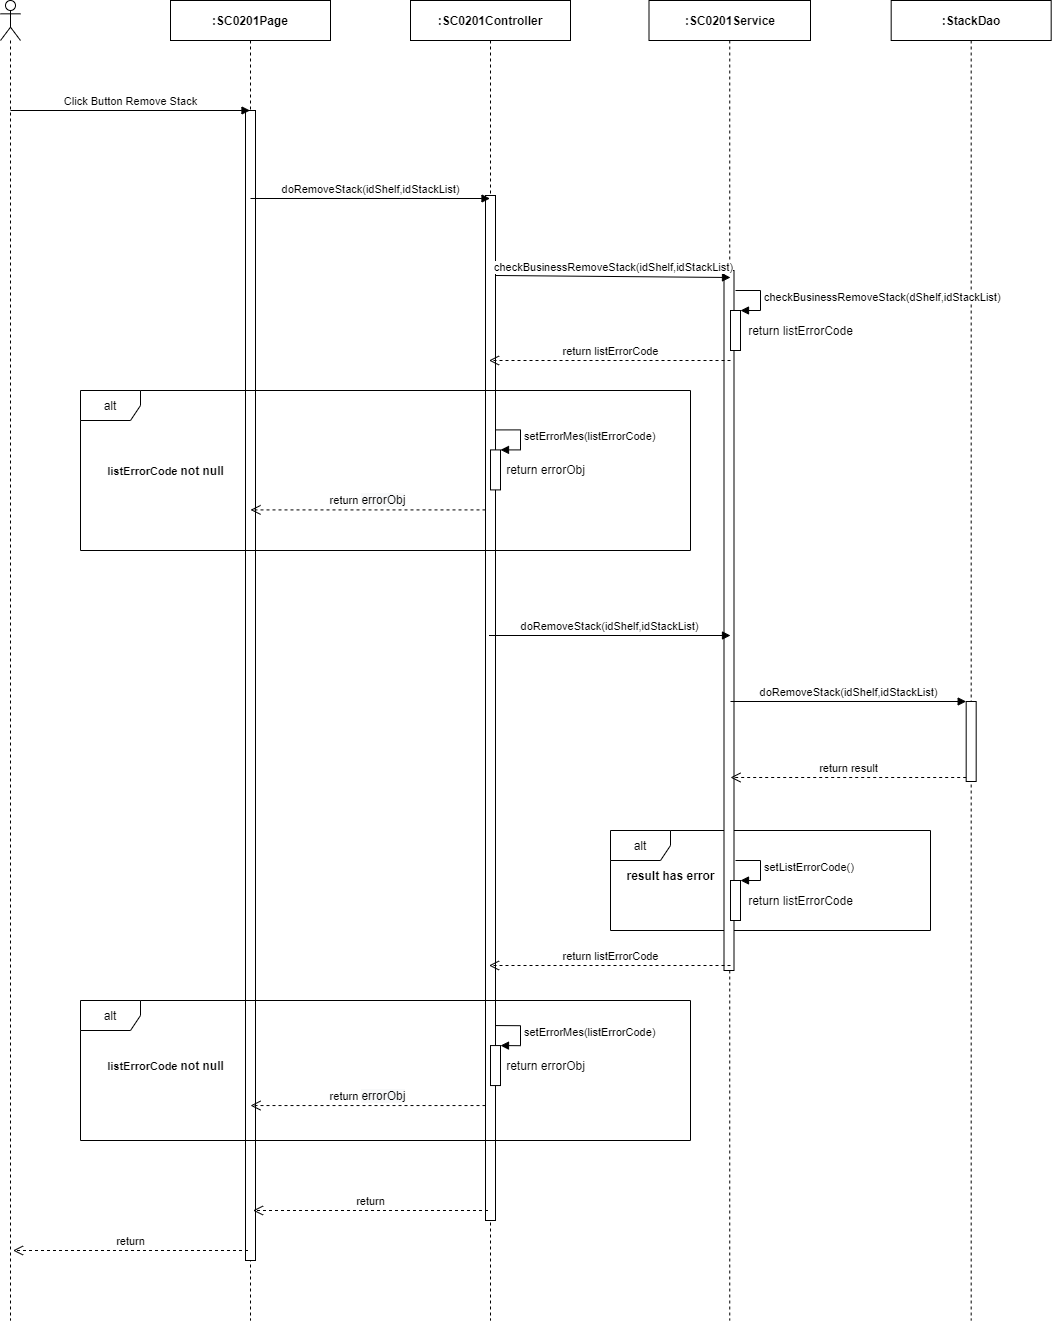

The diagram above was exported from draw.io. Its source (the exported page's mxGraphModel, read from the mxfile embedded in the PNG):
<mxGraphModel dx="2048" dy="1184" grid="1" gridSize="10" guides="1" tooltips="1" connect="1" arrows="1" fold="1" page="1" pageScale="1" pageWidth="850" pageHeight="1100" math="0" shadow="0">
  <root>
    <mxCell id="iWVI-bWqzpgVWmtpoR9F-0" />
    <mxCell id="iWVI-bWqzpgVWmtpoR9F-1" parent="iWVI-bWqzpgVWmtpoR9F-0" />
    <mxCell id="yP_tOeCZe_Gdeb0Z_mMb-17" value="alt" style="shape=umlFrame;whiteSpace=wrap;html=1;" parent="iWVI-bWqzpgVWmtpoR9F-1" vertex="1">
      <mxGeometry x="920" y="910" width="320" height="100" as="geometry" />
    </mxCell>
    <mxCell id="uML-E2Ge1dyCr0H9d1-y-0" value="" style="shape=umlLifeline;participant=umlActor;perimeter=lifelinePerimeter;whiteSpace=wrap;html=1;container=1;collapsible=0;recursiveResize=0;verticalAlign=top;spacingTop=36;outlineConnect=0;" parent="iWVI-bWqzpgVWmtpoR9F-1" vertex="1">
      <mxGeometry x="310" y="80" width="20" height="1320" as="geometry" />
    </mxCell>
    <mxCell id="uML-E2Ge1dyCr0H9d1-y-1" value="&lt;b&gt;:SC0201Page&lt;/b&gt;" style="shape=umlLifeline;perimeter=lifelinePerimeter;whiteSpace=wrap;html=1;container=1;collapsible=0;recursiveResize=0;outlineConnect=0;" parent="iWVI-bWqzpgVWmtpoR9F-1" vertex="1">
      <mxGeometry x="480" y="80" width="160" height="1320" as="geometry" />
    </mxCell>
    <mxCell id="uML-E2Ge1dyCr0H9d1-y-2" value="" style="html=1;points=[];perimeter=orthogonalPerimeter;" parent="uML-E2Ge1dyCr0H9d1-y-1" vertex="1">
      <mxGeometry x="75" y="110" width="10" height="1150" as="geometry" />
    </mxCell>
    <mxCell id="uML-E2Ge1dyCr0H9d1-y-3" value="&lt;b&gt;:StackDao&lt;/b&gt;" style="shape=umlLifeline;perimeter=lifelinePerimeter;whiteSpace=wrap;html=1;container=1;collapsible=0;recursiveResize=0;outlineConnect=0;" parent="iWVI-bWqzpgVWmtpoR9F-1" vertex="1">
      <mxGeometry x="1200.68" y="80" width="160" height="1320" as="geometry" />
    </mxCell>
    <mxCell id="uML-E2Ge1dyCr0H9d1-y-4" value="&lt;b&gt;:&lt;/b&gt;&lt;b&gt;SC0201&lt;/b&gt;&lt;b&gt;Service&lt;/b&gt;" style="shape=umlLifeline;perimeter=lifelinePerimeter;whiteSpace=wrap;html=1;container=1;collapsible=0;recursiveResize=0;outlineConnect=0;" parent="iWVI-bWqzpgVWmtpoR9F-1" vertex="1">
      <mxGeometry x="958.5" y="80" width="161.5" height="1320" as="geometry" />
    </mxCell>
    <mxCell id="uML-E2Ge1dyCr0H9d1-y-5" value="" style="html=1;points=[];perimeter=orthogonalPerimeter;" parent="uML-E2Ge1dyCr0H9d1-y-4" vertex="1">
      <mxGeometry x="75" y="270" width="10" height="700" as="geometry" />
    </mxCell>
    <mxCell id="uML-E2Ge1dyCr0H9d1-y-6" value="&lt;b&gt;:SC0201Controller&lt;/b&gt;" style="shape=umlLifeline;perimeter=lifelinePerimeter;whiteSpace=wrap;html=1;container=1;collapsible=0;recursiveResize=0;outlineConnect=0;" parent="iWVI-bWqzpgVWmtpoR9F-1" vertex="1">
      <mxGeometry x="720" y="80" width="160" height="1320" as="geometry" />
    </mxCell>
    <mxCell id="uML-E2Ge1dyCr0H9d1-y-7" value="" style="html=1;points=[];perimeter=orthogonalPerimeter;" parent="uML-E2Ge1dyCr0H9d1-y-6" vertex="1">
      <mxGeometry x="75" y="195" width="10" height="1025" as="geometry" />
    </mxCell>
    <mxCell id="uML-E2Ge1dyCr0H9d1-y-8" value="Click Button Remove Stack" style="html=1;verticalAlign=bottom;endArrow=block;" parent="iWVI-bWqzpgVWmtpoR9F-1" target="uML-E2Ge1dyCr0H9d1-y-1" edge="1">
      <mxGeometry width="80" relative="1" as="geometry">
        <mxPoint x="320" y="190" as="sourcePoint" />
        <mxPoint x="400" y="190" as="targetPoint" />
      </mxGeometry>
    </mxCell>
    <mxCell id="uML-E2Ge1dyCr0H9d1-y-9" value="doRemoveStack(idShelf,idStackList)" style="html=1;verticalAlign=bottom;endArrow=block;" parent="iWVI-bWqzpgVWmtpoR9F-1" edge="1">
      <mxGeometry width="80" relative="1" as="geometry">
        <mxPoint x="560" y="278" as="sourcePoint" />
        <mxPoint x="799.5" y="278" as="targetPoint" />
      </mxGeometry>
    </mxCell>
    <mxCell id="uML-E2Ge1dyCr0H9d1-y-10" value="checkBusinessRemoveStack(idShelf,idStackList)" style="html=1;verticalAlign=bottom;endArrow=block;" parent="iWVI-bWqzpgVWmtpoR9F-1" edge="1">
      <mxGeometry relative="1" as="geometry">
        <mxPoint x="805" y="354.9999999999998" as="sourcePoint" />
        <mxPoint x="1040" y="357" as="targetPoint" />
      </mxGeometry>
    </mxCell>
    <mxCell id="uML-E2Ge1dyCr0H9d1-y-11" value="return listErrorCode" style="html=1;verticalAlign=bottom;endArrow=open;dashed=1;endSize=8;" parent="iWVI-bWqzpgVWmtpoR9F-1" edge="1">
      <mxGeometry relative="1" as="geometry">
        <mxPoint x="798.5" y="439.9999999999998" as="targetPoint" />
        <mxPoint x="1040" y="440" as="sourcePoint" />
      </mxGeometry>
    </mxCell>
    <mxCell id="uML-E2Ge1dyCr0H9d1-y-17" value="doRemoveStack(idShelf,idStackList)" style="html=1;verticalAlign=bottom;endArrow=block;" parent="iWVI-bWqzpgVWmtpoR9F-1" edge="1">
      <mxGeometry relative="1" as="geometry">
        <mxPoint x="798.5" y="715" as="sourcePoint" />
        <mxPoint x="1040" y="715" as="targetPoint" />
      </mxGeometry>
    </mxCell>
    <mxCell id="uML-E2Ge1dyCr0H9d1-y-19" value="" style="html=1;points=[];perimeter=orthogonalPerimeter;" parent="iWVI-bWqzpgVWmtpoR9F-1" vertex="1">
      <mxGeometry x="1040" y="390" width="10" height="40" as="geometry" />
    </mxCell>
    <mxCell id="uML-E2Ge1dyCr0H9d1-y-20" value="&lt;span style=&quot;text-align: center&quot;&gt;checkBusinessRemoveStack&lt;/span&gt;&lt;span style=&quot;text-align: center&quot;&gt;(&lt;/span&gt;&lt;span style=&quot;text-align: center&quot;&gt;dShelf,&lt;/span&gt;&lt;span style=&quot;text-align: center&quot;&gt;idStackList&lt;/span&gt;&lt;span style=&quot;text-align: center&quot;&gt;)&lt;/span&gt;" style="edgeStyle=orthogonalEdgeStyle;html=1;align=left;spacingLeft=2;endArrow=block;rounded=0;entryX=1;entryY=0;" parent="iWVI-bWqzpgVWmtpoR9F-1" target="uML-E2Ge1dyCr0H9d1-y-19" edge="1">
      <mxGeometry relative="1" as="geometry">
        <mxPoint x="1045" y="369.9999999999998" as="sourcePoint" />
        <Array as="points">
          <mxPoint x="1070" y="370" />
        </Array>
      </mxGeometry>
    </mxCell>
    <mxCell id="uML-E2Ge1dyCr0H9d1-y-21" value="return listErrorCode" style="text;html=1;align=center;verticalAlign=middle;resizable=0;points=[];autosize=1;" parent="iWVI-bWqzpgVWmtpoR9F-1" vertex="1">
      <mxGeometry x="1050" y="400" width="120" height="20" as="geometry" />
    </mxCell>
    <mxCell id="uML-E2Ge1dyCr0H9d1-y-22" value="" style="html=1;points=[];perimeter=orthogonalPerimeter;" parent="iWVI-bWqzpgVWmtpoR9F-1" vertex="1">
      <mxGeometry x="1275.68" y="781" width="10" height="80" as="geometry" />
    </mxCell>
    <mxCell id="uML-E2Ge1dyCr0H9d1-y-23" value="doRemoveStack(idShelf,idStackList)" style="html=1;verticalAlign=bottom;endArrow=block;entryX=0;entryY=0;" parent="iWVI-bWqzpgVWmtpoR9F-1" target="uML-E2Ge1dyCr0H9d1-y-22" edge="1">
      <mxGeometry relative="1" as="geometry">
        <mxPoint x="1040.0035294117652" y="781" as="sourcePoint" />
      </mxGeometry>
    </mxCell>
    <mxCell id="uML-E2Ge1dyCr0H9d1-y-24" value="return result" style="html=1;verticalAlign=bottom;endArrow=open;dashed=1;endSize=8;exitX=0;exitY=0.95;" parent="iWVI-bWqzpgVWmtpoR9F-1" source="uML-E2Ge1dyCr0H9d1-y-22" edge="1">
      <mxGeometry relative="1" as="geometry">
        <mxPoint x="1040.0035294117652" y="857" as="targetPoint" />
      </mxGeometry>
    </mxCell>
    <mxCell id="uML-E2Ge1dyCr0H9d1-y-25" value="return" style="html=1;verticalAlign=bottom;endArrow=open;dashed=1;endSize=8;" parent="iWVI-bWqzpgVWmtpoR9F-1" edge="1">
      <mxGeometry relative="1" as="geometry">
        <mxPoint x="797.5" y="1289.9999999999998" as="sourcePoint" />
        <mxPoint x="562.5" y="1289.9999999999998" as="targetPoint" />
      </mxGeometry>
    </mxCell>
    <mxCell id="uML-E2Ge1dyCr0H9d1-y-26" value="return" style="html=1;verticalAlign=bottom;endArrow=open;dashed=1;endSize=8;" parent="iWVI-bWqzpgVWmtpoR9F-1" edge="1">
      <mxGeometry relative="1" as="geometry">
        <mxPoint x="557.5" y="1329.9999999999998" as="sourcePoint" />
        <mxPoint x="322.5" y="1329.9999999999998" as="targetPoint" />
      </mxGeometry>
    </mxCell>
    <mxCell id="yP_tOeCZe_Gdeb0Z_mMb-0" value="alt" style="shape=umlFrame;whiteSpace=wrap;html=1;" parent="iWVI-bWqzpgVWmtpoR9F-1" vertex="1">
      <mxGeometry x="390" y="470" width="610" height="160" as="geometry" />
    </mxCell>
    <mxCell id="yP_tOeCZe_Gdeb0Z_mMb-1" value="&lt;b&gt;&lt;span style=&quot;font-size: 11px ; background-color: rgb(255 , 255 , 255)&quot;&gt;listErrorCode&amp;nbsp;&lt;/span&gt;not null&lt;/b&gt;" style="text;html=1;align=center;verticalAlign=middle;resizable=0;points=[];autosize=1;" parent="iWVI-bWqzpgVWmtpoR9F-1" vertex="1">
      <mxGeometry x="410" y="540" width="130" height="20" as="geometry" />
    </mxCell>
    <mxCell id="yP_tOeCZe_Gdeb0Z_mMb-2" value="" style="html=1;points=[];perimeter=orthogonalPerimeter;" parent="iWVI-bWqzpgVWmtpoR9F-1" vertex="1">
      <mxGeometry x="800" y="529.4100000000001" width="10" height="40" as="geometry" />
    </mxCell>
    <mxCell id="yP_tOeCZe_Gdeb0Z_mMb-3" value="setErrorMes(listErrorCode)" style="edgeStyle=orthogonalEdgeStyle;html=1;align=left;spacingLeft=2;endArrow=block;rounded=0;entryX=1;entryY=0;" parent="iWVI-bWqzpgVWmtpoR9F-1" target="yP_tOeCZe_Gdeb0Z_mMb-2" edge="1">
      <mxGeometry relative="1" as="geometry">
        <mxPoint x="805" y="509.4100000000001" as="sourcePoint" />
        <Array as="points">
          <mxPoint x="830" y="509.4100000000001" />
        </Array>
      </mxGeometry>
    </mxCell>
    <mxCell id="yP_tOeCZe_Gdeb0Z_mMb-4" value="return&amp;nbsp;&lt;span style=&quot;font-size: 12px ; background-color: rgb(248 , 249 , 250)&quot;&gt;errorObj&lt;/span&gt;" style="html=1;verticalAlign=bottom;endArrow=open;dashed=1;endSize=8;" parent="iWVI-bWqzpgVWmtpoR9F-1" edge="1">
      <mxGeometry relative="1" as="geometry">
        <mxPoint x="795" y="589.4100000000001" as="sourcePoint" />
        <mxPoint x="560" y="589.4100000000001" as="targetPoint" />
      </mxGeometry>
    </mxCell>
    <mxCell id="yP_tOeCZe_Gdeb0Z_mMb-5" value="return errorObj" style="text;html=1;align=center;verticalAlign=middle;resizable=0;points=[];autosize=1;" parent="iWVI-bWqzpgVWmtpoR9F-1" vertex="1">
      <mxGeometry x="810" y="539.41" width="90" height="20" as="geometry" />
    </mxCell>
    <mxCell id="yP_tOeCZe_Gdeb0Z_mMb-6" value="alt" style="shape=umlFrame;whiteSpace=wrap;html=1;" parent="iWVI-bWqzpgVWmtpoR9F-1" vertex="1">
      <mxGeometry x="390" y="1080" width="610" height="140" as="geometry" />
    </mxCell>
    <mxCell id="yP_tOeCZe_Gdeb0Z_mMb-7" value="result has error" style="text;html=1;align=center;verticalAlign=middle;resizable=0;points=[];autosize=1;fontStyle=1" parent="iWVI-bWqzpgVWmtpoR9F-1" vertex="1">
      <mxGeometry x="930" y="945" width="100" height="20" as="geometry" />
    </mxCell>
    <mxCell id="yP_tOeCZe_Gdeb0Z_mMb-8" value="" style="html=1;points=[];perimeter=orthogonalPerimeter;" parent="iWVI-bWqzpgVWmtpoR9F-1" vertex="1">
      <mxGeometry x="1040" y="960" width="10" height="40" as="geometry" />
    </mxCell>
    <mxCell id="yP_tOeCZe_Gdeb0Z_mMb-9" value="setListErrorCode()" style="edgeStyle=orthogonalEdgeStyle;html=1;align=left;spacingLeft=2;endArrow=block;rounded=0;entryX=1;entryY=0;" parent="iWVI-bWqzpgVWmtpoR9F-1" target="yP_tOeCZe_Gdeb0Z_mMb-8" edge="1">
      <mxGeometry relative="1" as="geometry">
        <mxPoint x="1045" y="940" as="sourcePoint" />
        <Array as="points">
          <mxPoint x="1070" y="940" />
        </Array>
      </mxGeometry>
    </mxCell>
    <mxCell id="yP_tOeCZe_Gdeb0Z_mMb-10" value="return listErrorCode" style="text;html=1;align=center;verticalAlign=middle;resizable=0;points=[];autosize=1;" parent="iWVI-bWqzpgVWmtpoR9F-1" vertex="1">
      <mxGeometry x="1050" y="970" width="120" height="20" as="geometry" />
    </mxCell>
    <mxCell id="yP_tOeCZe_Gdeb0Z_mMb-11" value="" style="html=1;points=[];perimeter=orthogonalPerimeter;" parent="iWVI-bWqzpgVWmtpoR9F-1" vertex="1">
      <mxGeometry x="800" y="1125.06" width="10" height="40" as="geometry" />
    </mxCell>
    <mxCell id="yP_tOeCZe_Gdeb0Z_mMb-12" value="setErrorMes(listErrorCode)" style="edgeStyle=orthogonalEdgeStyle;html=1;align=left;spacingLeft=2;endArrow=block;rounded=0;entryX=1;entryY=0;" parent="iWVI-bWqzpgVWmtpoR9F-1" target="yP_tOeCZe_Gdeb0Z_mMb-11" edge="1">
      <mxGeometry relative="1" as="geometry">
        <mxPoint x="805" y="1105.06" as="sourcePoint" />
        <Array as="points">
          <mxPoint x="830" y="1105.06" />
        </Array>
      </mxGeometry>
    </mxCell>
    <mxCell id="yP_tOeCZe_Gdeb0Z_mMb-13" value="return&amp;nbsp;&lt;span style=&quot;font-size: 12px ; background-color: rgb(248 , 249 , 250)&quot;&gt;errorObj&lt;/span&gt;" style="html=1;verticalAlign=bottom;endArrow=open;dashed=1;endSize=8;" parent="iWVI-bWqzpgVWmtpoR9F-1" edge="1">
      <mxGeometry relative="1" as="geometry">
        <mxPoint x="795" y="1185.06" as="sourcePoint" />
        <mxPoint x="560" y="1185.06" as="targetPoint" />
      </mxGeometry>
    </mxCell>
    <mxCell id="yP_tOeCZe_Gdeb0Z_mMb-14" value="return errorObj" style="text;html=1;align=center;verticalAlign=middle;resizable=0;points=[];autosize=1;" parent="iWVI-bWqzpgVWmtpoR9F-1" vertex="1">
      <mxGeometry x="810" y="1135.06" width="90" height="20" as="geometry" />
    </mxCell>
    <mxCell id="yP_tOeCZe_Gdeb0Z_mMb-15" value="return listErrorCode" style="html=1;verticalAlign=bottom;endArrow=open;dashed=1;endSize=8;" parent="iWVI-bWqzpgVWmtpoR9F-1" edge="1">
      <mxGeometry relative="1" as="geometry">
        <mxPoint x="798.5" y="1044.9999999999998" as="targetPoint" />
        <mxPoint x="1040" y="1045" as="sourcePoint" />
      </mxGeometry>
    </mxCell>
    <mxCell id="yP_tOeCZe_Gdeb0Z_mMb-16" value="&lt;b&gt;&lt;span style=&quot;font-size: 11px ; background-color: rgb(255 , 255 , 255)&quot;&gt;listErrorCode&amp;nbsp;&lt;/span&gt;not null&lt;/b&gt;" style="text;html=1;align=center;verticalAlign=middle;resizable=0;points=[];autosize=1;" parent="iWVI-bWqzpgVWmtpoR9F-1" vertex="1">
      <mxGeometry x="410" y="1135.06" width="130" height="20" as="geometry" />
    </mxCell>
  </root>
</mxGraphModel>